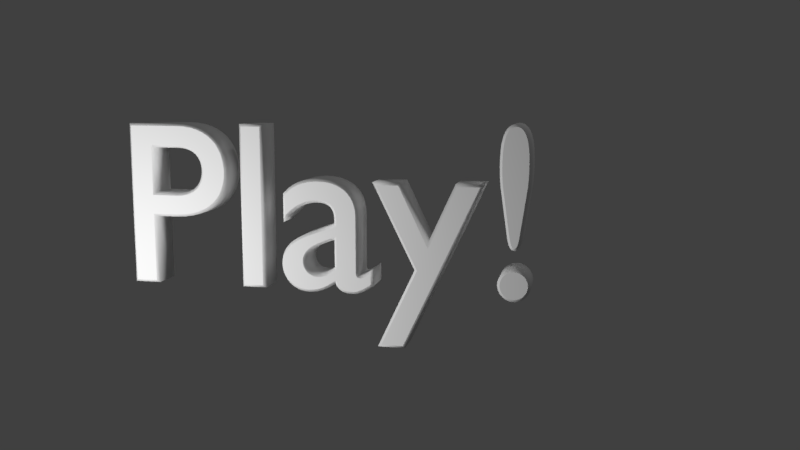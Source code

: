 # Source: Play.blend  (saved by Blender 2.79.0; exported with 4.5.12 LTS)
import bpy
from mathutils import Matrix  # noqa: F401  (used for matrix-valued properties, if any)

bpy.ops.wm.read_factory_settings(use_empty=True)
scene = bpy.context.scene
scene.name = 'Scene'

# ---- collections
col_collection_1 = bpy.data.collections.new('Collection 1'); scene.collection.children.link(col_collection_1)

# ---- materials (node trees are filled in below, after node groups)
mat_material_001 = bpy.data.materials.new('Material.001')
mat_material_001.alpha_threshold = 0.0
mat_material_001.use_transparent_shadow = False
mat_material_001.roughness = 0.5
mat_material_001.specular_intensity = 0.8353

# ---- material node trees

# ---- world
world_world = bpy.data.worlds.new('World'); scene.world = world_world
world_world.color = (0.05088, 0.05088, 0.05088)
world_world.use_sun_shadow = False
world_world.sun_shadow_jitter_overblur = 0.0
world_world.cycles.sampling_method = 'MANUAL'

# ---- cameras
cam_camera = bpy.data.cameras.new('Camera')
cam_camera.clip_end = 100.0
cam_camera.lens = 35.0
cam_camera.sensor_width = 32.0
cam_camera.sensor_height = 18.0
cam_camera.ortho_scale = 7.314
cam_camera.dof.focus_distance = 0.0
cam_camera.dof.aperture_fstop = 128.0

# ---- lights
light_point = bpy.data.lights.new('Point', 'POINT')
light_point.transmission_factor = 0.0
light_point.energy = 100.0
light_point.shadow_buffer_clip_start = 0.5
light_point.shadow_soft_size = 0.1
light_point.shadow_maximum_resolution = 0.006
light_point.use_absolute_resolution = True
light_lamp = bpy.data.lights.new('Lamp', 'POINT')
light_lamp.transmission_factor = 0.0
light_lamp.cutoff_distance = 30.0
light_lamp.energy = 100.0
light_lamp.shadow_buffer_clip_start = 1.001
light_lamp.shadow_soft_size = 0.1
light_lamp.shadow_maximum_resolution = 0.006
light_lamp.use_absolute_resolution = True

# ---- curves / text
txt_text = bpy.data.curves.new('Text', 'FONT')
txt_text.dimensions = '2D'
txt_text.body = 'Play!'
txt_text.materials.append(mat_material_001)
txt_text.use_path_clamp = True
txt_text.bevel_resolution = 0
txt_text.offset = -0.003
txt_text.extrude = 0.066
txt_text.bevel_depth = 0.011

# ---- objects
ob_point = bpy.data.objects.new('Point', light_point)
ob_text = bpy.data.objects.new('Text', txt_text)
ob_lamp = bpy.data.objects.new('Lamp', light_lamp)
ob_camera = bpy.data.objects.new('Camera', cam_camera)

# ---- transforms, parenting, visibility, modifiers, constraints
ob_point.location = (0.0, -1.548, 0.0)
ob_point.lineart.crease_threshold = 0.0
ob_text.location = (0.0, 0.0, 0.0)
ob_text.rotation_euler = (1.571, 0.0, 0.0)
ob_text.lineart.crease_threshold = 0.0
ob_lamp.location = (4.076, 1.005, 5.904)
ob_lamp.rotation_euler = (0.6503, 0.05522, 1.866)
ob_lamp.lock_rotations_4d = False
ob_lamp.empty_display_type = 'ARROWS'
ob_lamp.color = (0.0, 0.0, 0.0, 0.0)
ob_lamp.lineart.crease_threshold = 0.0
ob_camera.location = (2.024, -3.532, 0.8332)
ob_camera.rotation_euler = (1.417, 1.82e-07, 0.217)
ob_camera.scale = (1.0, 1.0, 1.0)
ob_camera.lock_rotations_4d = False
ob_camera.empty_display_type = 'ARROWS'
ob_camera.color = (0.0, 0.0, 0.0, 0.0)
ob_camera.display_type = 'WIRE'
ob_camera.lineart.crease_threshold = 0.0

# ---- collection membership
col_collection_1.objects.link(ob_point)
col_collection_1.objects.link(ob_text)
col_collection_1.objects.link(ob_lamp)
col_collection_1.objects.link(ob_camera)

# ---- scene / render settings (as saved in the file)
scene.camera = ob_camera
scene.frame_start = 1; scene.frame_end = 250; scene.frame_set(1)
scene.render.engine = 'BLENDER_EEVEE_NEXT'
scene.render.resolution_percentage = 50
scene.render.dither_intensity = 0.0
scene.cycles.use_denoising = False
scene.cycles.samples = 128
scene.cycles.sampling_pattern = 'TABULATED_SOBOL'
scene.cycles.use_adaptive_sampling = False
scene.cycles.use_light_tree = False
scene.cycles.blur_glossy = 0.0
scene.cycles.sample_clamp_indirect = 0.0
scene.view_settings.view_transform = 'Standard'
bpy.context.view_layer.update()
